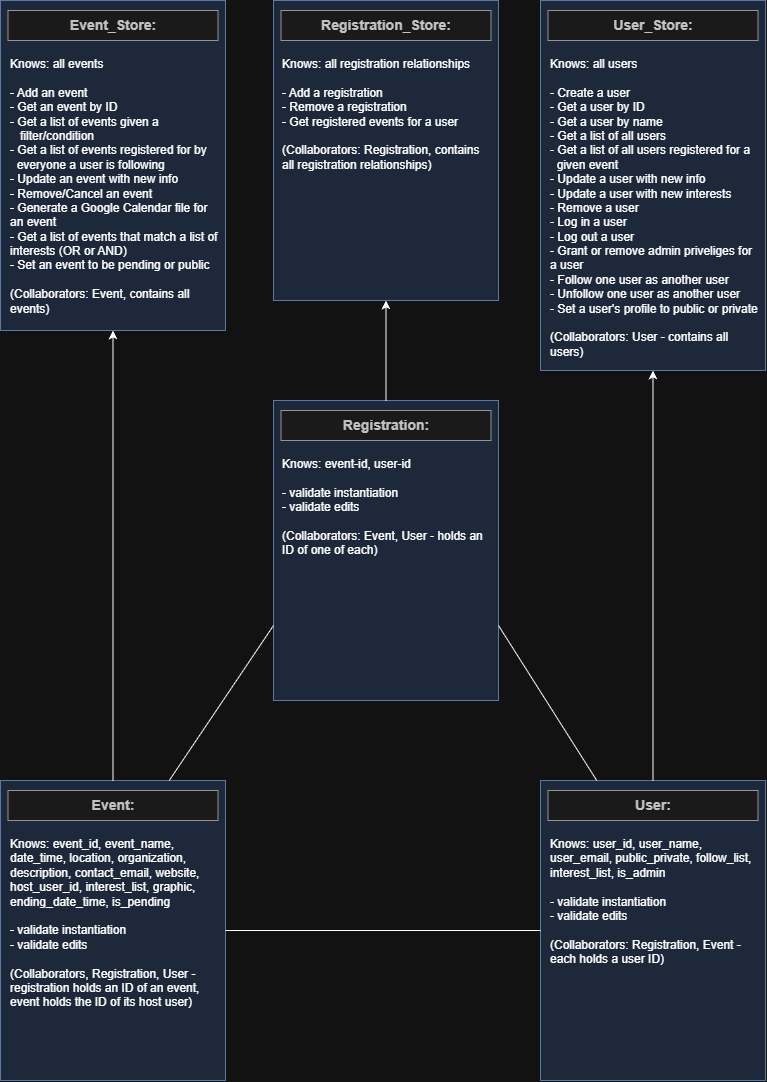

The diagram above was exported from draw.io. Its source (the exported page's mxGraphModel, read from the mxfile embedded in the PNG):
<mxGraphModel dx="2142" dy="2226" grid="1" gridSize="10" guides="1" tooltips="1" connect="1" arrows="1" fold="1" page="1" pageScale="1" pageWidth="850" pageHeight="1100" math="0" shadow="0">
  <root>
    <mxCell id="0" />
    <mxCell id="1" parent="0" />
    <mxCell id="ZvdjOubpgv4pI9R8fM45-4" parent="1" style="rounded=0;whiteSpace=wrap;html=1;fillColor=#dae8fc;strokeColor=#6c8ebf;" value="" vertex="1">
      <mxGeometry height="300" width="225" x="315" y="330" as="geometry" />
    </mxCell>
    <mxCell id="ZvdjOubpgv4pI9R8fM45-12" parent="1" style="rounded=0;whiteSpace=wrap;html=1;fillColor=#dae8fc;strokeColor=#6c8ebf;" value="" vertex="1">
      <mxGeometry height="300" width="225" x="42" y="710" as="geometry" />
    </mxCell>
    <mxCell id="ZvdjOubpgv4pI9R8fM45-13" parent="1" style="rounded=0;whiteSpace=wrap;html=1;fillColor=#dae8fc;strokeColor=#6c8ebf;" value="" vertex="1">
      <mxGeometry height="300" width="225" x="582" y="710" as="geometry" />
    </mxCell>
    <mxCell id="ZvdjOubpgv4pI9R8fM45-18" parent="1" style="text;html=1;whiteSpace=wrap;strokeColor=#666666;fillColor=#f5f5f5;align=center;verticalAlign=top;rounded=0;fontColor=#333333;" value="&lt;font style=&quot;font-size: 14px;&quot;&gt;&lt;b&gt;Event:&lt;/b&gt;&lt;/font&gt;" vertex="1">
      <mxGeometry height="30" width="210" x="49.5" y="720" as="geometry" />
    </mxCell>
    <mxCell id="ZvdjOubpgv4pI9R8fM45-19" parent="1" style="text;html=1;whiteSpace=wrap;strokeColor=#666666;fillColor=#f5f5f5;align=center;verticalAlign=top;rounded=0;fontColor=#333333;" value="&lt;font style=&quot;font-size: 14px;&quot;&gt;&lt;b&gt;User:&lt;/b&gt;&lt;/font&gt;" vertex="1">
      <mxGeometry height="30" width="210" x="589.5" y="720" as="geometry" />
    </mxCell>
    <mxCell id="ZvdjOubpgv4pI9R8fM45-20" parent="1" style="text;html=1;whiteSpace=wrap;strokeColor=#666666;fillColor=#f5f5f5;align=center;verticalAlign=top;rounded=0;fontColor=#333333;" value="&lt;span style=&quot;font-size: 14px;&quot;&gt;&lt;b&gt;Registration:&lt;/b&gt;&lt;/span&gt;" vertex="1">
      <mxGeometry height="30" width="210" x="322.5" y="340" as="geometry" />
    </mxCell>
    <mxCell id="ZvdjOubpgv4pI9R8fM45-22" parent="1" style="text;html=1;whiteSpace=wrap;strokeColor=none;fillColor=none;align=left;verticalAlign=top;rounded=0;" value="Knows: event_id, event_name, date_time, location, organization, description, contact_email, website, host_user_id, interest_list, graphic, ending_date_time, is_pending&lt;div&gt;&lt;br&gt;&lt;/div&gt;&lt;div&gt;- validate instantiation&lt;/div&gt;&lt;div&gt;- validate edits&lt;/div&gt;&lt;div&gt;&lt;br&gt;&lt;/div&gt;&lt;div&gt;(Collaborators, Registration, User - registration holds an ID of an event, event holds the ID of its host user)&lt;/div&gt;" vertex="1">
      <mxGeometry height="240" width="210" x="49.5" y="760" as="geometry" />
    </mxCell>
    <mxCell id="ZvdjOubpgv4pI9R8fM45-23" parent="1" style="text;html=1;whiteSpace=wrap;strokeColor=none;fillColor=none;align=left;verticalAlign=top;rounded=0;" value="Knows: event-id, user-id&lt;div&gt;&lt;br&gt;&lt;/div&gt;&lt;div&gt;&lt;div&gt;- validate instantiation&lt;/div&gt;&lt;div&gt;- validate edits&lt;/div&gt;&lt;/div&gt;&lt;div&gt;&lt;br&gt;&lt;/div&gt;&lt;div&gt;(Collaborators: Event, User - holds an ID of one of each)&lt;/div&gt;" vertex="1">
      <mxGeometry height="240" width="210" x="322" y="380" as="geometry" />
    </mxCell>
    <mxCell id="ZvdjOubpgv4pI9R8fM45-24" parent="1" style="text;html=1;whiteSpace=wrap;strokeColor=none;fillColor=none;align=left;verticalAlign=top;rounded=0;" value="Knows: user_id, user_name, user_email, public_private, follow_list, interest_list, is_admin&lt;div&gt;&lt;br&gt;&lt;/div&gt;&lt;div&gt;&lt;div&gt;- validate instantiation&lt;/div&gt;&lt;div&gt;- validate edits&lt;/div&gt;&lt;/div&gt;&lt;div&gt;&lt;br&gt;&lt;/div&gt;&lt;div&gt;(Collaborators: Registration, Event - each holds a user ID)&lt;/div&gt;&lt;div&gt;&lt;br&gt;&lt;/div&gt;&lt;div&gt;&lt;br&gt;&lt;/div&gt;" vertex="1">
      <mxGeometry height="240" width="210" x="589.5" y="760" as="geometry" />
    </mxCell>
    <mxCell id="51VKlBfajvsLKX6KDVcF-1" edge="1" parent="1" source="ZvdjOubpgv4pI9R8fM45-12" style="endArrow=none;html=1;rounded=0;defaultLabelBackgroundColor=page;exitX=1;exitY=0.5;exitDx=0;exitDy=0;entryX=0;entryY=0.5;entryDx=0;entryDy=0;" target="ZvdjOubpgv4pI9R8fM45-13" value="">
      <mxGeometry height="50" relative="1" width="50" as="geometry">
        <mxPoint x="450" y="780" as="sourcePoint" />
        <mxPoint x="500" y="730" as="targetPoint" />
      </mxGeometry>
    </mxCell>
    <mxCell id="51VKlBfajvsLKX6KDVcF-2" edge="1" parent="1" source="ZvdjOubpgv4pI9R8fM45-12" style="endArrow=none;html=1;rounded=0;defaultLabelBackgroundColor=page;exitX=0.75;exitY=0;exitDx=0;exitDy=0;entryX=0;entryY=0.75;entryDx=0;entryDy=0;" target="ZvdjOubpgv4pI9R8fM45-4" value="">
      <mxGeometry height="50" relative="1" width="50" as="geometry">
        <mxPoint x="450" y="780" as="sourcePoint" />
        <mxPoint x="500" y="730" as="targetPoint" />
      </mxGeometry>
    </mxCell>
    <mxCell id="51VKlBfajvsLKX6KDVcF-3" edge="1" parent="1" source="ZvdjOubpgv4pI9R8fM45-13" style="endArrow=none;html=1;rounded=0;defaultLabelBackgroundColor=page;exitX=0.25;exitY=0;exitDx=0;exitDy=0;entryX=1;entryY=0.75;entryDx=0;entryDy=0;" target="ZvdjOubpgv4pI9R8fM45-4" value="">
      <mxGeometry height="50" relative="1" width="50" as="geometry">
        <mxPoint x="700" y="710" as="sourcePoint" />
        <mxPoint x="750" y="660" as="targetPoint" />
      </mxGeometry>
    </mxCell>
    <mxCell id="51VKlBfajvsLKX6KDVcF-4" parent="1" style="rounded=0;whiteSpace=wrap;html=1;fillColor=#dae8fc;strokeColor=#6c8ebf;" value="" vertex="1">
      <mxGeometry height="330" width="225" x="42" y="-70" as="geometry" />
    </mxCell>
    <mxCell id="51VKlBfajvsLKX6KDVcF-5" parent="1" style="rounded=0;whiteSpace=wrap;html=1;fillColor=#dae8fc;strokeColor=#6c8ebf;" value="" vertex="1">
      <mxGeometry height="370" width="225" x="582" y="-70" as="geometry" />
    </mxCell>
    <mxCell id="51VKlBfajvsLKX6KDVcF-6" parent="1" style="text;html=1;whiteSpace=wrap;strokeColor=#666666;fillColor=#f5f5f5;align=center;verticalAlign=top;rounded=0;fontColor=#333333;" value="&lt;font style=&quot;font-size: 14px;&quot;&gt;&lt;b&gt;Event_Store:&lt;/b&gt;&lt;/font&gt;" vertex="1">
      <mxGeometry height="30" width="210" x="49.5" y="-60" as="geometry" />
    </mxCell>
    <mxCell id="51VKlBfajvsLKX6KDVcF-7" parent="1" style="text;html=1;whiteSpace=wrap;strokeColor=#666666;fillColor=#f5f5f5;align=center;verticalAlign=top;rounded=0;fontColor=#333333;" value="&lt;font style=&quot;font-size: 14px;&quot;&gt;&lt;b&gt;User_Store:&lt;/b&gt;&lt;/font&gt;" vertex="1">
      <mxGeometry height="30" width="210" x="589.5" y="-60" as="geometry" />
    </mxCell>
    <mxCell id="51VKlBfajvsLKX6KDVcF-8" parent="1" style="text;html=1;whiteSpace=wrap;strokeColor=none;fillColor=none;align=left;verticalAlign=top;rounded=0;" value="Knows: all events&lt;div&gt;&lt;br&gt;&lt;/div&gt;&lt;div&gt;- Add an event&lt;/div&gt;&lt;div&gt;- Get an event by ID&lt;/div&gt;&lt;div&gt;- Get a list of events given a&amp;nbsp; &amp;nbsp; &amp;nbsp; &amp;nbsp; &amp;nbsp; &amp;nbsp; &amp;nbsp; &amp;nbsp; &amp;nbsp; &amp;nbsp; &amp;nbsp;filter/condition&lt;/div&gt;&lt;div&gt;- Get a list of events registered for by&amp;nbsp; &amp;nbsp; &amp;nbsp; everyone a user is following&lt;/div&gt;&lt;div&gt;- Update an event with new info&lt;/div&gt;&lt;div&gt;- Remove/Cancel an event&lt;br&gt;- Generate a Google Calendar file for an event&lt;/div&gt;&lt;div&gt;- Get a list of events that match a list of interests (OR or AND)&lt;/div&gt;&lt;div&gt;- Set an event to be pending or public&lt;/div&gt;&lt;div&gt;&lt;br&gt;&lt;/div&gt;&lt;div&gt;(Collaborators: Event, contains all events)&lt;/div&gt;" vertex="1">
      <mxGeometry height="240" width="210" x="49.5" y="-20" as="geometry" />
    </mxCell>
    <mxCell id="51VKlBfajvsLKX6KDVcF-9" parent="1" style="text;html=1;whiteSpace=wrap;strokeColor=none;fillColor=none;align=left;verticalAlign=top;rounded=0;" value="Knows: all users&lt;div&gt;&lt;br&gt;&lt;/div&gt;&lt;div&gt;- Create a user&lt;/div&gt;&lt;div&gt;- Get a user by ID&lt;/div&gt;&lt;div&gt;- Get a user by name&lt;/div&gt;&lt;div&gt;- Get a list of all users&lt;/div&gt;&lt;div&gt;- Get a list of all users registered for a&amp;nbsp; &amp;nbsp; given event&lt;/div&gt;&lt;div&gt;- Update a user with new info&lt;/div&gt;&lt;div&gt;- Update a user with new interests&lt;/div&gt;&lt;div&gt;- Remove a user&lt;/div&gt;&lt;div&gt;- Log in a user&lt;/div&gt;&lt;div&gt;- Log out a user&lt;br&gt;- Grant or remove admin priveliges for a user&lt;/div&gt;&lt;div&gt;- Follow one user as another user&lt;/div&gt;&lt;div&gt;- Unfollow one user as another user&lt;/div&gt;&lt;div&gt;- Set a user's profile to public or private&lt;/div&gt;&lt;div&gt;&lt;br&gt;&lt;/div&gt;&lt;div&gt;(Collaborators: User - contains all users)&lt;/div&gt;&lt;div&gt;&lt;br&gt;&lt;/div&gt;&lt;div&gt;&lt;br&gt;&lt;/div&gt;" vertex="1">
      <mxGeometry height="260" width="210" x="589.5" y="-20" as="geometry" />
    </mxCell>
    <mxCell id="51VKlBfajvsLKX6KDVcF-12" parent="1" style="rounded=0;whiteSpace=wrap;html=1;fillColor=#dae8fc;strokeColor=#6c8ebf;" value="" vertex="1">
      <mxGeometry height="300" width="225" x="315" y="-70" as="geometry" />
    </mxCell>
    <mxCell id="51VKlBfajvsLKX6KDVcF-13" parent="1" style="text;html=1;whiteSpace=wrap;strokeColor=#666666;fillColor=#f5f5f5;align=center;verticalAlign=top;rounded=0;fontColor=#333333;" value="&lt;span style=&quot;font-size: 14px;&quot;&gt;&lt;b&gt;Registration&lt;/b&gt;&lt;/span&gt;&lt;b style=&quot;font-size: 14px; background-color: transparent; color: light-dark(rgb(51, 51, 51), rgb(193, 193, 193));&quot;&gt;_Store:&lt;/b&gt;" vertex="1">
      <mxGeometry height="30" width="210" x="322.5" y="-60" as="geometry" />
    </mxCell>
    <mxCell id="51VKlBfajvsLKX6KDVcF-14" parent="1" style="text;html=1;whiteSpace=wrap;strokeColor=none;fillColor=none;align=left;verticalAlign=top;rounded=0;" value="Knows: all registration relationships&lt;div&gt;&lt;br&gt;&lt;/div&gt;&lt;div&gt;- Add a&amp;nbsp;&lt;span style=&quot;background-color: transparent; color: light-dark(#000000, var(--ge-light-color, #ffffff));&quot;&gt;registration&lt;/span&gt;&lt;/div&gt;&lt;div&gt;- Remove a&amp;nbsp;&lt;span style=&quot;background-color: transparent; color: light-dark(#000000, var(--ge-light-color, #ffffff));&quot;&gt;registration&lt;/span&gt;&lt;/div&gt;&lt;div&gt;- Get registered events for a user&lt;/div&gt;&lt;div&gt;&lt;br&gt;&lt;/div&gt;&lt;div&gt;(Collaborators: Registration, contains all registration relationships&lt;span style=&quot;background-color: transparent; color: light-dark(#000000, var(--ge-light-color, #ffffff));&quot;&gt;)&lt;/span&gt;&lt;/div&gt;" vertex="1">
      <mxGeometry height="240" width="210" x="322" y="-20" as="geometry" />
    </mxCell>
    <mxCell id="51VKlBfajvsLKX6KDVcF-15" edge="1" parent="1" source="ZvdjOubpgv4pI9R8fM45-12" style="endArrow=classic;html=1;rounded=0;defaultLabelBackgroundColor=page;exitX=0.5;exitY=0;exitDx=0;exitDy=0;entryX=0.5;entryY=1;entryDx=0;entryDy=0;" target="51VKlBfajvsLKX6KDVcF-4" value="">
      <mxGeometry height="50" relative="1" width="50" as="geometry">
        <mxPoint x="410" y="160" as="sourcePoint" />
        <mxPoint x="110" y="290" as="targetPoint" />
      </mxGeometry>
    </mxCell>
    <mxCell id="51VKlBfajvsLKX6KDVcF-16" edge="1" parent="1" source="ZvdjOubpgv4pI9R8fM45-13" style="endArrow=classic;html=1;rounded=0;defaultLabelBackgroundColor=page;exitX=0.5;exitY=0;exitDx=0;exitDy=0;entryX=0.5;entryY=1;entryDx=0;entryDy=0;" target="51VKlBfajvsLKX6KDVcF-5" value="">
      <mxGeometry height="50" relative="1" width="50" as="geometry">
        <mxPoint x="410" y="350" as="sourcePoint" />
        <mxPoint x="750" y="420" as="targetPoint" />
      </mxGeometry>
    </mxCell>
    <mxCell id="51VKlBfajvsLKX6KDVcF-17" edge="1" parent="1" source="ZvdjOubpgv4pI9R8fM45-4" style="endArrow=classic;html=1;rounded=0;defaultLabelBackgroundColor=page;exitX=0.5;exitY=0;exitDx=0;exitDy=0;entryX=0.5;entryY=1;entryDx=0;entryDy=0;" target="51VKlBfajvsLKX6KDVcF-12" value="">
      <mxGeometry height="50" relative="1" width="50" as="geometry">
        <mxPoint x="340" y="440" as="sourcePoint" />
        <mxPoint x="470" y="272.5" as="targetPoint" />
      </mxGeometry>
    </mxCell>
  </root>
</mxGraphModel>